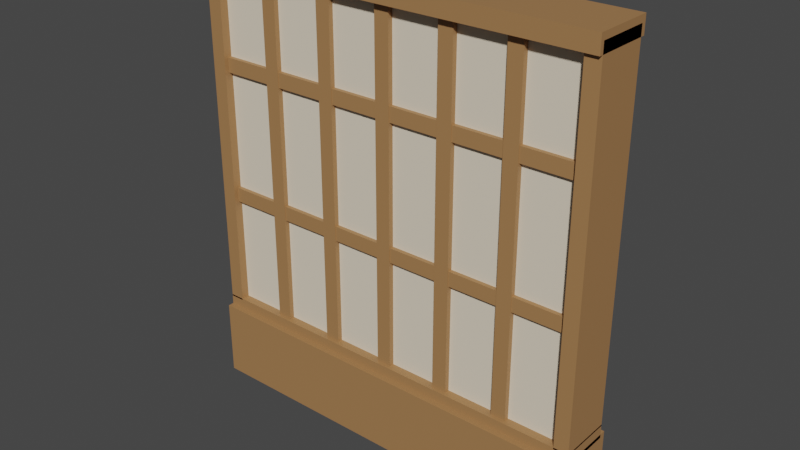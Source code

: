 # Source: Wall_Shoji_Interior.blend  (saved by Blender 3.0.42; exported with 4.5.12 LTS)
import bpy
from mathutils import Matrix  # noqa: F401  (used for matrix-valued properties, if any)

bpy.ops.wm.read_factory_settings(use_empty=True)
scene = bpy.context.scene
scene.name = 'Scene'

# ---- collections
col_collection = bpy.data.collections.new('Collection'); scene.collection.children.link(col_collection)

# ---- images (referenced by path relative to the original .blend; pixels are not part of the script)
import os
ASSET_DIR = os.environ.get("B2B_ASSET_DIR", "")  # directory of the original .blend (textures are referenced by path, not embedded)
HERE = os.path.dirname(os.path.abspath(__file__))  # packed textures are extracted next to this script under _unpacked/

def load_image(name, relpath, width, height, colorspace="sRGB"):
    """Load a texture the original file referenced (path relative to the .blend, or extracted next to this script)."""
    p = next((c for c in (os.path.join(HERE, relpath), os.path.join(ASSET_DIR, relpath)) if relpath and os.path.exists(c)), "")
    if p:
        img = bpy.data.images.load(p, check_existing=True)
        img.name = name
    else:  # same state as the original file: an image datablock whose file is absent (Cycles renders it pink)
        img = bpy.data.images.new(name, width, height)
        img.source = "FILE"
        img.filepath = "//" + (relpath or name)
    img.colorspace_settings.name = colorspace
    return img
img_sushi_atlas_png = load_image('Sushi_Atlas.png', '_unpacked/Sushi_Atlas.a1e893e3.png', 512, 512, 'sRGB')

# ---- materials (node trees are filled in below, after node groups)
mat_atlas = bpy.data.materials.new('Atlas')
mat_atlas.alpha_threshold = 0.0
mat_atlas.use_transparent_shadow = False
mat_atlas.roughness = 0.5
mat_light = bpy.data.materials.new('Light')
mat_light.alpha_threshold = 0.0
mat_light.use_transparent_shadow = False
mat_light.diffuse_color = (0.8, 0.7023, 0.5519, 1.0)
mat_light.roughness = 0.5

# ---- node groups
ng_auto_smooth = bpy.data.node_groups.new('Auto Smooth', 'GeometryNodeTree')
_s = ng_auto_smooth.interface.new_socket(name='Geometry', in_out='OUTPUT', socket_type='NodeSocketGeometry')
_s = ng_auto_smooth.interface.new_socket(name='Geometry', in_out='INPUT', socket_type='NodeSocketGeometry')
_s = ng_auto_smooth.interface.new_socket(name='Angle', in_out='INPUT', socket_type='NodeSocketFloat')
_s.subtype = 'ANGLE'
_s.min_value = 0.0
_s.max_value = 3.142
ng_auto_smooth.is_modifier = True
_N = ng_auto_smooth.nodes; _L = ng_auto_smooth.links
n0 = _N.new('NodeGroupOutput'); n0.name = 'Group Output'; n0.location = (480, -100)
n1 = _N.new('NodeGroupInput'); n1.name = 'Group Input'; n1.location = (-420, -300)
n2 = _N.new('NodeGroupInput'); n2.name = 'Group Input.001'; n2.location = (-60, -100)
n3 = _N.new('GeometryNodeSetShadeSmooth'); n3.name = 'Set Shade Smooth'; n3.location = (120, -100)
n3.domain = 'EDGE'
n4 = _N.new('GeometryNodeSetShadeSmooth'); n4.name = 'Set Shade Smooth.001'; n4.location = (300, -100)
n5 = _N.new('GeometryNodeInputMeshEdgeAngle'); n5.name = 'Edge Angle'; n5.location = (-420, -220)
n6 = _N.new('GeometryNodeInputEdgeSmooth'); n6.name = 'Is Edge Smooth'; n6.location = (-60, -160)
n7 = _N.new('GeometryNodeInputShadeSmooth'); n7.name = 'Is Face Smooth'; n7.location = (-240, -340)
n8 = _N.new('FunctionNodeBooleanMath'); n8.name = 'Boolean Math'; n8.location = (-60, -220)
n9 = _N.new('FunctionNodeCompare'); n9.name = 'Compare'; n9.location = (-240, -180)
n9.operation = 'LESS_EQUAL'
_L.new(n5.outputs[0], n9.inputs[0])
_L.new(n4.outputs[0], n0.inputs[0])
_L.new(n1.outputs[1], n9.inputs[1])
_L.new(n9.outputs[0], n8.inputs[0])
_L.new(n7.outputs[0], n8.inputs[1])
_L.new(n2.outputs[0], n3.inputs[0])
_L.new(n6.outputs[0], n3.inputs[1])
_L.new(n3.outputs[0], n4.inputs[0])
_L.new(n8.outputs[0], n3.inputs[2])
n0.is_active_output = True

# ---- material node trees
mat_atlas.use_nodes = True; mat_atlas.node_tree.nodes.clear()
_N = mat_atlas.node_tree.nodes; _L = mat_atlas.node_tree.links
n0 = _N.new('ShaderNodeOutputMaterial'); n0.name = 'Material Output'; n0.location = (650, 300)
n1 = _N.new('ShaderNodeTexImage'); n1.name = 'Image Texture'; n1.location = (-180, 300)
n1.width = 140
n1.image = img_sushi_atlas_png
n2 = _N.new('ShaderNodeBsdfPrincipled'); n2.name = 'Principled BSDF'; n2.location = (40, 371)
n2.distribution = 'GGX'
n2.subsurface_method = 'RANDOM_WALK_SKIN'
n2.inputs[3].default_value = 1.45
n2.inputs[27].default_value = (0.0, 0.0, 0.0, 1.0)
n2.inputs[28].default_value = 1.0
_L.new(n1.outputs[0], n2.inputs[0])
_L.new(n2.outputs[0], n0.inputs[0])
n0.is_active_output = True

# ---- world
world_world = bpy.data.worlds.new('World'); scene.world = world_world
world_world.use_nodes = True; world_world.node_tree.nodes.clear()
_N = world_world.node_tree.nodes; _L = world_world.node_tree.links
n0 = _N.new('ShaderNodeOutputWorld'); n0.name = 'World Output'; n0.location = (300, 300)
n1 = _N.new('ShaderNodeBackground'); n1.name = 'Background'; n1.location = (10, 300)
n1.inputs[0].default_value = (0.05088, 0.05088, 0.05088, 1.0)
_L.new(n1.outputs[0], n0.inputs[0])
n0.is_active_output = True
world_world.color = (0.05088, 0.05088, 0.05088)
world_world.use_sun_shadow = False
world_world.sun_shadow_jitter_overblur = 0.0

# ---- meshes
me_cube_046 = bpy.data.meshes.new('Cube.046')
me_cube_046.from_pydata([(-2.0, 0.2617, 0.6931), (-2.0, 0.2617, 0.834), (-2.0, -0.2617, 0.834), (-2.0, -0.2617, 0.6931), (2.0, 0.2617, 0.834), (2.0, -0.2617, 0.6931), (2.0, 0.2617, 0.6931), (2.0, -0.2617, 0.834), (1.972, 0.1184, 4.339), (-1.978, 0.1184, 4.339), (2.0, 0.2617, 4.325), (2.0, -0.2617, 0.8187), (2.0, 0.2617, 0.8187), (2.0, -0.2617, 4.325), (1.855, 0.2617, 0.8187), (1.855, 0.2617, 4.325), (1.855, -0.2617, 4.325), (1.855, -0.2617, 0.8187), (-2.0, 0.2617, 4.325), (-2.0, -0.2617, 0.8187), (-2.0, 0.2617, 0.8187), (-2.0, -0.2617, 4.325), (-1.855, 0.2617, 0.8187), (-1.855, 0.2617, 4.325), (-1.855, -0.2617, 4.325), (-1.855, -0.2617, 0.8187), (-2.0, 0.3038, 4.39), (2.0, -0.2995, 4.39), (2.0, 0.3038, 4.39), (-2.0, -0.2995, 4.39), (2.0, 0.3038, 4.222), (-2.0, 0.3038, 4.222), (-2.0, -0.2995, 4.222), (2.0, -0.2995, 4.222), (1.972, 0.1184, 0.7652), (-1.978, 0.1184, 0.7652), (-1.967, 0.1613, 2.057), (1.862, -0.2167, 2.057), (1.862, 0.1613, 2.057), (-1.967, -0.2167, 2.057), (1.862, 0.1613, 1.913), (-1.967, 0.1613, 1.913), (-1.967, -0.2167, 1.913), (1.862, -0.2167, 1.913), (-1.967, 0.1613, 3.367), (1.862, -0.2167, 3.367), (1.862, 0.1613, 3.367), (-1.967, -0.2167, 3.367), (1.862, 0.1613, 3.223), (-1.967, 0.1613, 3.223), (-1.967, -0.2167, 3.223), (1.862, -0.2167, 3.223), (1.344, 0.2027, 4.353), (1.344, -0.2259, 0.8187), (1.344, 0.2027, 0.8187), (1.344, -0.2259, 4.353), (1.199, 0.2027, 0.8187), (1.199, 0.2027, 4.353), (1.199, -0.2259, 4.353), (1.199, -0.2259, 0.8187), (0.7056, 0.2027, 4.353), (0.7056, -0.2259, 0.8187), (0.7056, 0.2027, 0.8187), (0.7056, -0.2259, 4.353), (0.5606, 0.2027, 0.8187), (0.5606, 0.2027, 4.353), (0.5606, -0.2259, 4.353), (0.5606, -0.2259, 0.8187), (0.06736, 0.2027, 4.353), (0.06736, -0.2259, 0.8187), (0.06736, 0.2027, 0.8187), (0.06736, -0.2259, 4.353), (-0.07771, 0.2027, 0.8187), (-0.07771, 0.2027, 4.353), (-0.07771, -0.2259, 4.353), (-0.07771, -0.2259, 0.8187), (-0.5709, 0.2027, 4.353), (-0.5709, -0.2259, 0.8187), (-0.5709, 0.2027, 0.8187), (-0.5709, -0.2259, 4.353), (-0.716, 0.2027, 0.8187), (-0.716, 0.2027, 4.353), (-0.716, -0.2259, 4.353), (-0.716, -0.2259, 0.8187), (-1.209, 0.2027, 4.353), (-1.209, -0.2259, 0.8187), (-1.209, 0.2027, 0.8187), (-1.209, -0.2259, 4.353), (-1.354, 0.2027, 0.8187), (-1.354, 0.2027, 4.353), (-1.354, -0.2259, 4.353), (-1.354, -0.2259, 0.8187), (1.972, -0.1763, 4.339), (-1.978, -0.1763, 4.339), (1.972, -0.1763, 0.7652), (-1.978, -0.1763, 0.7652), (-2.0, 0.3223, 0.7287), (-2.0, -0.3223, 0.7287), (2.0, -0.3223, 0.7287), (2.0, 0.3223, 0.7287), (-2.0, -0.3223, -0.03738), (-2.0, 0.3223, -0.03738), (2.0, -0.3223, -0.03738), (2.0, 0.3223, -0.03738)], [], [(6, 5, 3, 0), (0, 1, 4, 6), (0, 3, 2, 1), (3, 5, 7, 2), (6, 4, 7, 5), (1, 2, 7, 4), (12, 10, 13, 11), (14, 17, 16, 15), (12, 14, 15, 10), (10, 15, 16, 13), (13, 16, 17, 11), (11, 17, 14, 12), (20, 19, 21, 18), (22, 23, 24, 25), (20, 18, 23, 22), (18, 21, 24, 23), (21, 19, 25, 24), (19, 20, 22, 25), (28, 26, 29, 27), (30, 33, 32, 31), (28, 30, 31, 26), (26, 31, 32, 29), (29, 32, 33, 27), (27, 33, 30, 28), (9, 8, 34, 35), (39, 42, 43, 37), (38, 40, 41, 36), (40, 43, 42, 41), (38, 36, 39, 37), (47, 50, 51, 45), (46, 48, 49, 44), (48, 51, 50, 49), (46, 44, 47, 45), (54, 52, 55, 53), (56, 59, 58, 57), (54, 56, 57, 52), (55, 58, 59, 53), (62, 60, 63, 61), (64, 67, 66, 65), (62, 64, 65, 60), (63, 66, 67, 61), (70, 68, 71, 69), (72, 75, 74, 73), (70, 72, 73, 68), (71, 74, 75, 69), (78, 76, 79, 77), (80, 83, 82, 81), (78, 80, 81, 76), (79, 82, 83, 77), (86, 84, 87, 85), (88, 91, 90, 89), (86, 88, 89, 84), (87, 90, 91, 85), (93, 95, 94, 92), (99, 96, 97, 98), (103, 102, 100, 101), (98, 97, 100, 102), (99, 98, 102, 103), (96, 99, 103, 101), (97, 96, 101, 100)])
me_cube_046.polygons.foreach_set('use_smooth', [True] * 60)
me_cube_046.polygons.foreach_set('material_index', [0, 0, 0, 0, 0, 0, 0, 0, 0, 0, 0, 0, 0, 0, 0, 0, 0, 0, 0, 0, 0, 0, 0, 0, 1, 0, 0, 0, 0, 0, 0, 0, 0, 0, 0, 0, 0, 0, 0, 0, 0, 0, 0, 0, 0, 0, 0, 0, 0, 0, 0, 0, 0, 1, 0, 0, 0, 0, 0, 0])
_uv = me_cube_046.uv_layers.new(name='UVMap')
_uv.uv.foreach_set('vector', [0.03353, 0.9662, 0.03357, 0.9662, 0.03357, 0.9665, 0.03353, 0.9665, 0.03413, 0.9665, 0.03411, 0.9665, 0.03411, 0.9662, 0.03413, 0.9662, 0.03321, 0.9665, 0.03321, 0.9666, 0.03319, 0.9666, 0.03319, 0.9665, 0.03382, 0.9665, 0.03382, 0.9662, 0.03383, 0.9662, 0.03383, 0.9665, 0.03321, 0.9665, 0.03322, 0.9665, 0.03322, 0.9666, 0.03321, 0.9666, 0.03348, 0.9662, 0.03353, 0.9662, 0.03353, 0.9665, 0.03348, 0.9665, 0.03367, 0.9662, 0.03367, 0.9665, 0.03362, 0.9665, 0.03362, 0.9662, 0.03372, 0.9662, 0.03377, 0.9662, 0.03377, 0.9665, 0.03372, 0.9665, 0.03417, 0.9661, 0.03416, 0.9661, 0.03416, 0.9658, 0.03417, 0.9658, 0.03318, 0.9665, 0.03319, 0.9665, 0.03319, 0.9666, 0.03318, 0.9666, 0.03415, 0.9662, 0.03417, 0.9662, 0.03417, 0.9665, 0.03415, 0.9665, 0.03393, 0.9665, 0.03392, 0.9665, 0.03392, 0.9665, 0.03393, 0.9665, 0.03367, 0.9662, 0.03372, 0.9662, 0.03372, 0.9665, 0.03367, 0.9665, 0.03362, 0.9662, 0.03362, 0.9665, 0.03357, 0.9665, 0.03357, 0.9662, 0.03417, 0.9661, 0.03417, 0.9658, 0.03418, 0.9658, 0.03418, 0.9661, 0.03395, 0.9665, 0.03395, 0.9665, 0.03393, 0.9665, 0.03393, 0.9665, 0.03418, 0.9662, 0.03418, 0.9665, 0.03417, 0.9665, 0.03417, 0.9662, 0.03391, 0.9665, 0.03391, 0.9665, 0.03392, 0.9665, 0.03392, 0.9665, 0.03337, 0.9665, 0.03337, 0.9662, 0.03342, 0.9662, 0.03342, 0.9665, 0.03342, 0.9662, 0.03348, 0.9662, 0.03348, 0.9665, 0.03342, 0.9665, 0.03411, 0.9665, 0.0341, 0.9665, 0.0341, 0.9662, 0.03411, 0.9662, 0.03389, 0.9665, 0.03391, 0.9665, 0.03391, 0.9666, 0.03389, 0.9666, 0.03382, 0.9665, 0.0338, 0.9665, 0.0338, 0.9662, 0.03382, 0.9662, 0.03374, 0.9665, 0.03376, 0.9665, 0.03376, 0.9666, 0.03374, 0.9666, 0.03351, 0.9662, 0.03351, 0.9658, 0.03383, 0.9658, 0.03383, 0.9662, 0.03414, 0.9662, 0.03415, 0.9662, 0.03415, 0.9665, 0.03414, 0.9665, 0.03414, 0.9658, 0.03416, 0.9658, 0.03416, 0.9662, 0.03414, 0.9662, 0.03409, 0.9658, 0.03413, 0.9658, 0.03413, 0.9662, 0.03409, 0.9662, 0.03406, 0.9662, 0.03406, 0.9658, 0.03409, 0.9658, 0.03409, 0.9662, 0.03414, 0.9662, 0.03413, 0.9662, 0.03413, 0.9658, 0.03414, 0.9658, 0.03414, 0.9665, 0.03413, 0.9665, 0.03413, 0.9662, 0.03414, 0.9662, 0.03406, 0.9662, 0.0341, 0.9662, 0.0341, 0.9665, 0.03406, 0.9665, 0.03403, 0.9665, 0.03403, 0.9662, 0.03406, 0.9662, 0.03406, 0.9665, 0.03391, 0.9662, 0.03391, 0.9665, 0.03387, 0.9665, 0.03387, 0.9662, 0.03398, 0.9658, 0.03402, 0.9658, 0.03402, 0.9661, 0.03398, 0.9661, 0.03365, 0.9665, 0.03367, 0.9665, 0.03367, 0.9668, 0.03365, 0.9668, 0.03357, 0.9665, 0.03359, 0.9665, 0.03359, 0.9668, 0.03357, 0.9668, 0.03394, 0.9658, 0.03394, 0.9661, 0.0339, 0.9661, 0.0339, 0.9658, 0.03395, 0.9662, 0.03399, 0.9662, 0.03399, 0.9665, 0.03395, 0.9665, 0.03363, 0.9665, 0.03364, 0.9665, 0.03364, 0.9668, 0.03363, 0.9668, 0.0336, 0.9665, 0.03361, 0.9665, 0.03361, 0.9668, 0.0336, 0.9668, 0.03387, 0.9662, 0.03387, 0.9665, 0.03383, 0.9665, 0.03383, 0.9662, 0.03394, 0.9658, 0.03398, 0.9658, 0.03398, 0.9661, 0.03394, 0.9661, 0.03379, 0.9668, 0.03378, 0.9668, 0.03378, 0.9665, 0.03379, 0.9665, 0.03368, 0.9668, 0.03367, 0.9668, 0.03367, 0.9665, 0.03368, 0.9665, 0.0338, 0.9662, 0.0338, 0.9665, 0.03377, 0.9665, 0.03377, 0.9662, 0.03402, 0.9658, 0.03406, 0.9658, 0.03406, 0.9661, 0.03402, 0.9661, 0.03364, 0.9665, 0.03365, 0.9665, 0.03365, 0.9668, 0.03364, 0.9668, 0.03361, 0.9665, 0.03363, 0.9665, 0.03363, 0.9668, 0.03361, 0.9668, 0.03391, 0.9665, 0.03391, 0.9662, 0.03395, 0.9662, 0.03395, 0.9665, 0.03399, 0.9662, 0.03403, 0.9662, 0.03403, 0.9665, 0.03399, 0.9665, 0.03378, 0.9668, 0.03377, 0.9668, 0.03377, 0.9665, 0.03378, 0.9665, 0.03359, 0.9665, 0.0336, 0.9665, 0.0336, 0.9668, 0.03359, 0.9668, 0.03318, 0.9658, 0.03351, 0.9658, 0.03351, 0.9662, 0.03318, 0.9662, 0.03325, 0.9665, 0.03325, 0.9662, 0.03331, 0.9662, 0.03331, 0.9665, 0.03331, 0.9662, 0.03337, 0.9662, 0.03337, 0.9665, 0.03331, 0.9665, 0.0339, 0.9658, 0.0339, 0.9662, 0.03383, 0.9662, 0.03383, 0.9658, 0.03374, 0.9666, 0.03368, 0.9666, 0.03368, 0.9665, 0.03374, 0.9665, 0.03325, 0.9662, 0.03325, 0.9665, 0.03318, 0.9665, 0.03318, 0.9662, 0.03389, 0.9666, 0.03383, 0.9666, 0.03383, 0.9665, 0.03389, 0.9665])
me_cube_046.materials.append(mat_atlas)
me_cube_046.materials.append(mat_light)
me_cube_046.use_remesh_preserve_volume = False
me_cube_046.use_remesh_preserve_attributes = False
me_cube_046.use_mirror_vertex_groups = False
me_cube_046.update()

# ---- objects
ob_wall_shoji_interior = bpy.data.objects.new('Wall_Shoji_Interior', me_cube_046)

# ---- transforms, parenting, visibility, modifiers, constraints
ob_wall_shoji_interior.location = (0.0, 0.0, 0.0)
ob_wall_shoji_interior.lineart.crease_threshold = 0.0
_m = ob_wall_shoji_interior.modifiers.new('Array', 'ARRAY')
_m.count = 1
_m.constant_offset_displace = (0.0, 0.0, 0.0)
_m = ob_wall_shoji_interior.modifiers.new('Auto Smooth', 'NODES')
_m.node_group = ng_auto_smooth
_gi = [s.identifier for s in ng_auto_smooth.interface.items_tree if s.item_type == 'SOCKET' and s.in_out == 'INPUT']
_m[_gi[1]] = 0.5236  # Angle

# ---- collection membership
col_collection.objects.link(ob_wall_shoji_interior)

# ---- scene / render settings (as saved in the file)
scene.frame_start = 1; scene.frame_end = 250; scene.frame_set(1)
scene.render.engine = 'BLENDER_EEVEE_NEXT'
scene.cycles.sampling_pattern = 'TABULATED_SOBOL'
scene.cycles.use_light_tree = False
scene.view_settings.view_transform = 'Filmic'
bpy.context.view_layer.update()

# ---- added for rendering (the .blend has no active camera and no usable light): camera, sun
cam_auto = bpy.data.cameras.new('AutoCamera')
cam_auto.lens = 50.0
cam_auto.sensor_width = 36.0
cam_auto.clip_end = 1000.0
ob_auto_camera = bpy.data.objects.new('AutoCamera', cam_auto)
scene.collection.objects.link(ob_auto_camera)
ob_auto_camera.location = (5.5527, -6.66324, 6.61849)
ob_auto_camera.rotation_euler = (1.09748, -7.21219e-08, 0.694738)
scene.camera = ob_auto_camera
light_auto_sun = bpy.data.lights.new('AutoSun', 'SUN')
light_auto_sun.energy = 3.0
light_auto_sun.angle = 0.0523599
ob_auto_sun = bpy.data.objects.new('AutoSun', light_auto_sun)
scene.collection.objects.link(ob_auto_sun)
ob_auto_sun.rotation_euler = (0.872665, 0.174533, 0.523599)
bpy.context.view_layer.update()
